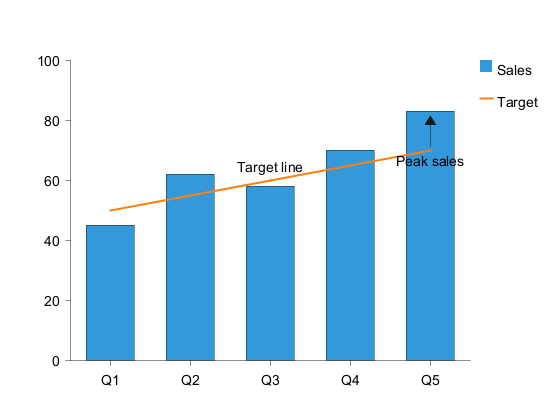

The diagram above was rendered by PlantUML. Its source (embedded in the PNG):
@startchart
h-axis [Q1, Q2, Q3, Q4, Q5]
v-axis 0 --> 100
bar "Sales" [45, 62, 58, 70, 83] #3498db
line "Target" [50, 55, 60, 65, 70] #ff7f0e
annotation "Peak sales" at (Q5, 83) <<arrow>>
annotation "Target line" at (Q3, 60)
legend right
@endchart